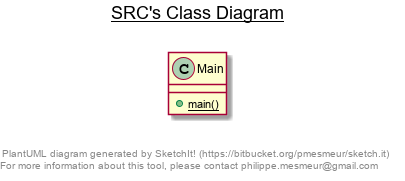

The diagram above was rendered by PlantUML. Its source (embedded in the PNG):
@startuml

title __SRC's Class Diagram__\n

    class Main {
        {static} + main()
    }
  
  



right footer


PlantUML diagram generated by SketchIt! (https://bitbucket.org/pmesmeur/sketch.it)
For more information about this tool, please contact philippe.mesmeur@gmail.com
endfooter

@enduml